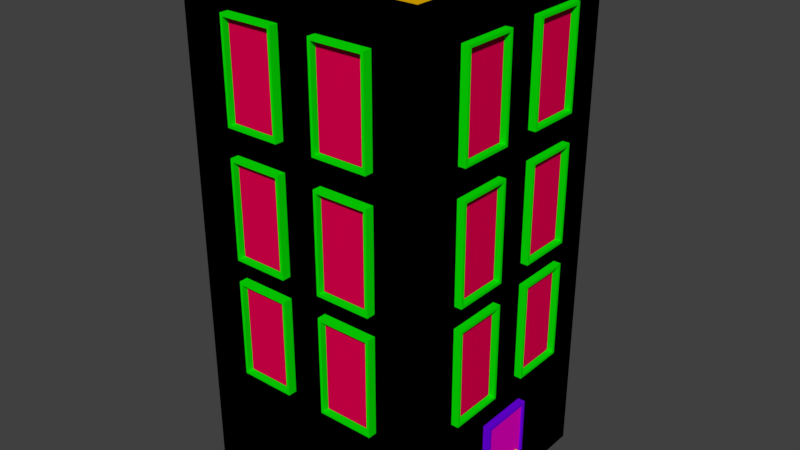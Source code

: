 # Source: Building.blend  (saved by Blender 2.78.0; exported with 4.5.12 LTS)
import bpy
from mathutils import Matrix  # noqa: F401  (used for matrix-valued properties, if any)

bpy.ops.wm.read_factory_settings(use_empty=True)
scene = bpy.context.scene
scene.name = 'Scene'

# ---- collections
col_collection_1 = bpy.data.collections.new('Collection 1'); scene.collection.children.link(col_collection_1)

# ---- materials (node trees are filled in below, after node groups)
mat_material_004 = bpy.data.materials.new('Material.004')
mat_material_004.alpha_threshold = 0.0
mat_material_004.use_transparent_shadow = False
mat_material_004.diffuse_color = (0.002649, 0.8, 0.0, 1.0)
mat_material_004.roughness = 0.5
mat_material_006 = bpy.data.materials.new('Material.006')
mat_material_006.alpha_threshold = 0.0
mat_material_006.use_transparent_shadow = False
mat_material_006.diffuse_color = (0.8, 0.0, 0.07855, 1.0)
mat_material_006.roughness = 0.5
mat_material_001 = bpy.data.materials.new('Material.001')
mat_material_001.alpha_threshold = 0.0
mat_material_001.use_transparent_shadow = False
mat_material_001.diffuse_color = (0.6706, 0.8, 0.0, 1.0)
mat_material_001.roughness = 0.5
mat_material_002 = bpy.data.materials.new('Material.002')
mat_material_002.alpha_threshold = 0.0
mat_material_002.use_transparent_shadow = False
mat_material_002.diffuse_color = (0.1549, 0.0, 0.8, 1.0)
mat_material_002.roughness = 0.5
mat_material_003 = bpy.data.materials.new('Material.003')
mat_material_003.alpha_threshold = 0.0
mat_material_003.use_transparent_shadow = False
mat_material_003.diffuse_color = (0.8, 0.0, 0.5427, 1.0)
mat_material_003.roughness = 0.5
mat_material_005 = bpy.data.materials.new('Material.005')
mat_material_005.alpha_threshold = 0.0
mat_material_005.use_transparent_shadow = False
mat_material_005.diffuse_color = (0.8, 0.4287, 0.0, 1.0)
mat_material_005.roughness = 0.5
mat_material_007 = bpy.data.materials.new('Material.007')
mat_material_007.alpha_threshold = 0.0
mat_material_007.use_transparent_shadow = False
mat_material_007.diffuse_color = (0.199, 0.8, 0.8, 1.0)
mat_material_007.roughness = 0.5

# ---- material node trees

# ---- world
world_world = bpy.data.worlds.new('World'); scene.world = world_world
world_world.color = (0.05088, 0.05088, 0.05088)
world_world.use_sun_shadow = False
world_world.sun_shadow_jitter_overblur = 0.0
world_world.cycles.sampling_method = 'MANUAL'

# ---- meshes
me_cube_012 = bpy.data.meshes.new('Cube.012')
me_cube_012.from_pydata([(-1.0, 2.417, -2.502), (-1.0, 2.417, 1.0), (-1.0, 4.417, -2.502), (-1.0, 4.417, 1.0), (1.0, 2.417, -2.502), (1.0, 2.417, 1.0), (1.0, 4.417, -2.502), (1.0, 4.417, 1.0), (1.0, 4.313, 0.8961), (1.0, 4.313, -2.398), (1.0, 2.521, -2.398), (1.0, 2.521, 0.8961), (0.301, 4.313, 0.8961), (0.301, 4.313, -2.398), (0.301, 2.521, -2.398), (0.301, 2.521, 0.8961), (-1.0, -1.0, -2.502), (-1.0, -1.0, 1.0), (-1.0, 1.0, -2.502), (-1.0, 1.0, 1.0), (1.0, -1.0, -2.502), (1.0, -1.0, 1.0), (1.0, 1.0, -2.502), (1.0, 1.0, 1.0), (1.0, 0.8961, 0.8961), (1.0, 0.8961, -2.398), (1.0, -0.8961, -2.398), (1.0, -0.8961, 0.8961), (0.301, 0.8961, 0.8961), (0.301, 0.8961, -2.398), (0.301, -0.8961, -2.398), (0.301, -0.8961, 0.8961), (-1.0, -1.0, -6.995), (-1.0, -1.0, -3.493), (-1.0, 1.0, -6.995), (-1.0, 1.0, -3.493), (1.0, -1.0, -6.995), (1.0, -1.0, -3.493), (1.0, 1.0, -6.995), (1.0, 1.0, -3.493), (1.0, 0.8961, -3.597), (1.0, 0.8961, -6.891), (1.0, -0.8961, -6.891), (1.0, -0.8961, -3.597), (0.301, 0.8961, -3.597), (0.301, 0.8961, -6.891), (0.301, -0.8961, -6.891), (0.301, -0.8961, -3.597), (-1.0, 2.417, -6.995), (-1.0, 2.417, -3.493), (-1.0, 4.417, -6.995), (-1.0, 4.417, -3.493), (1.0, 2.417, -6.995), (1.0, 2.417, -3.493), (1.0, 4.417, -6.995), (1.0, 4.417, -3.493), (1.0, 4.313, -3.597), (1.0, 4.313, -6.891), (1.0, 2.521, -6.891), (1.0, 2.521, -3.597), (0.301, 4.313, -3.597), (0.301, 4.313, -6.891), (0.301, 2.521, -6.891), (0.301, 2.521, -3.597), (-1.0, 2.417, -11.26), (-1.0, 2.417, -7.76), (-1.0, 4.417, -11.26), (-1.0, 4.417, -7.76), (1.0, 2.417, -11.26), (1.0, 2.417, -7.76), (1.0, 4.417, -11.26), (1.0, 4.417, -7.76), (1.0, 4.313, -7.864), (1.0, 4.313, -11.16), (1.0, 2.521, -11.16), (1.0, 2.521, -7.864), (0.301, 4.313, -7.864), (0.301, 4.313, -11.16), (0.301, 2.521, -11.16), (0.301, 2.521, -7.864), (-1.0, -1.0, -11.26), (-1.0, -1.0, -7.76), (-1.0, 1.0, -11.26), (-1.0, 1.0, -7.76), (1.0, -1.0, -11.26), (1.0, -1.0, -7.76), (1.0, 1.0, -11.26), (1.0, 1.0, -7.76), (1.0, 0.8961, -7.864), (1.0, 0.8961, -11.16), (1.0, -0.8961, -11.16), (1.0, -0.8961, -7.864), (0.301, 0.8961, -7.864), (0.301, 0.8961, -11.16), (0.301, -0.8961, -11.16), (0.301, -0.8961, -7.864)], [], [(0, 1, 3, 2), (2, 3, 7, 6), (7, 5, 11, 8), (4, 5, 1, 0), (2, 6, 4, 0), (7, 3, 1, 5), (11, 10, 14, 15), (6, 7, 8, 9), (5, 4, 10, 11), (4, 6, 9, 10), (13, 12, 15, 14), (10, 9, 13, 14), (8, 11, 15, 12), (9, 8, 12, 13), (16, 17, 19, 18), (18, 19, 23, 22), (23, 21, 27, 24), (20, 21, 17, 16), (18, 22, 20, 16), (23, 19, 17, 21), (27, 26, 30, 31), (22, 23, 24, 25), (21, 20, 26, 27), (20, 22, 25, 26), (29, 28, 31, 30), (26, 25, 29, 30), (24, 27, 31, 28), (25, 24, 28, 29), (32, 33, 35, 34), (34, 35, 39, 38), (39, 37, 43, 40), (36, 37, 33, 32), (34, 38, 36, 32), (39, 35, 33, 37), (43, 42, 46, 47), (38, 39, 40, 41), (37, 36, 42, 43), (36, 38, 41, 42), (45, 44, 47, 46), (42, 41, 45, 46), (40, 43, 47, 44), (41, 40, 44, 45), (48, 49, 51, 50), (50, 51, 55, 54), (55, 53, 59, 56), (52, 53, 49, 48), (50, 54, 52, 48), (55, 51, 49, 53), (59, 58, 62, 63), (54, 55, 56, 57), (53, 52, 58, 59), (52, 54, 57, 58), (61, 60, 63, 62), (58, 57, 61, 62), (56, 59, 63, 60), (57, 56, 60, 61), (64, 65, 67, 66), (66, 67, 71, 70), (71, 69, 75, 72), (68, 69, 65, 64), (66, 70, 68, 64), (71, 67, 65, 69), (75, 74, 78, 79), (70, 71, 72, 73), (69, 68, 74, 75), (68, 70, 73, 74), (77, 76, 79, 78), (74, 73, 77, 78), (72, 75, 79, 76), (73, 72, 76, 77), (80, 81, 83, 82), (82, 83, 87, 86), (87, 85, 91, 88), (84, 85, 81, 80), (82, 86, 84, 80), (87, 83, 81, 85), (91, 90, 94, 95), (86, 87, 88, 89), (85, 84, 90, 91), (84, 86, 89, 90), (93, 92, 95, 94), (90, 89, 93, 94), (88, 91, 95, 92), (89, 88, 92, 93)])
me_cube_012.polygons.foreach_set('material_index', [0, 0, 0, 0, 0, 0, 0, 0, 0, 0, 1, 0, 0, 0, 0, 0, 0, 0, 0, 0, 0, 0, 0, 0, 1, 0, 0, 0, 0, 0, 0, 0, 0, 0, 0, 0, 0, 0, 1, 0, 0, 0, 0, 0, 0, 0, 0, 0, 0, 0, 0, 0, 1, 0, 0, 0, 0, 0, 0, 0, 0, 0, 0, 0, 0, 0, 1, 0, 0, 0, 0, 0, 0, 0, 0, 0, 0, 0, 0, 0, 1, 0, 0, 0])
me_cube_012.materials.append(mat_material_004)
me_cube_012.materials.append(mat_material_006)
me_cube_012.use_remesh_preserve_volume = False
me_cube_012.use_remesh_preserve_attributes = False
me_cube_012.use_mirror_vertex_groups = False
me_cube_012.update()
me_cube_011 = bpy.data.meshes.new('Cube.011')
me_cube_011.from_pydata([(-1.0, 2.417, -2.502), (-1.0, 2.417, 1.0), (-1.0, 4.417, -2.502), (-1.0, 4.417, 1.0), (1.0, 2.417, -2.502), (1.0, 2.417, 1.0), (1.0, 4.417, -2.502), (1.0, 4.417, 1.0), (1.0, 4.313, 0.8961), (1.0, 4.313, -2.398), (1.0, 2.521, -2.398), (1.0, 2.521, 0.8961), (0.301, 4.313, 0.8961), (0.301, 4.313, -2.398), (0.301, 2.521, -2.398), (0.301, 2.521, 0.8961), (-1.0, -1.0, -2.502), (-1.0, -1.0, 1.0), (-1.0, 1.0, -2.502), (-1.0, 1.0, 1.0), (1.0, -1.0, -2.502), (1.0, -1.0, 1.0), (1.0, 1.0, -2.502), (1.0, 1.0, 1.0), (1.0, 0.8961, 0.8961), (1.0, 0.8961, -2.398), (1.0, -0.8961, -2.398), (1.0, -0.8961, 0.8961), (0.301, 0.8961, 0.8961), (0.301, 0.8961, -2.398), (0.301, -0.8961, -2.398), (0.301, -0.8961, 0.8961), (-1.0, -1.0, -6.995), (-1.0, -1.0, -3.493), (-1.0, 1.0, -6.995), (-1.0, 1.0, -3.493), (1.0, -1.0, -6.995), (1.0, -1.0, -3.493), (1.0, 1.0, -6.995), (1.0, 1.0, -3.493), (1.0, 0.8961, -3.597), (1.0, 0.8961, -6.891), (1.0, -0.8961, -6.891), (1.0, -0.8961, -3.597), (0.301, 0.8961, -3.597), (0.301, 0.8961, -6.891), (0.301, -0.8961, -6.891), (0.301, -0.8961, -3.597), (-1.0, 2.417, -6.995), (-1.0, 2.417, -3.493), (-1.0, 4.417, -6.995), (-1.0, 4.417, -3.493), (1.0, 2.417, -6.995), (1.0, 2.417, -3.493), (1.0, 4.417, -6.995), (1.0, 4.417, -3.493), (1.0, 4.313, -3.597), (1.0, 4.313, -6.891), (1.0, 2.521, -6.891), (1.0, 2.521, -3.597), (0.301, 4.313, -3.597), (0.301, 4.313, -6.891), (0.301, 2.521, -6.891), (0.301, 2.521, -3.597), (-1.0, 2.417, -11.26), (-1.0, 2.417, -7.76), (-1.0, 4.417, -11.26), (-1.0, 4.417, -7.76), (1.0, 2.417, -11.26), (1.0, 2.417, -7.76), (1.0, 4.417, -11.26), (1.0, 4.417, -7.76), (1.0, 4.313, -7.864), (1.0, 4.313, -11.16), (1.0, 2.521, -11.16), (1.0, 2.521, -7.864), (0.301, 4.313, -7.864), (0.301, 4.313, -11.16), (0.301, 2.521, -11.16), (0.301, 2.521, -7.864), (-1.0, -1.0, -11.26), (-1.0, -1.0, -7.76), (-1.0, 1.0, -11.26), (-1.0, 1.0, -7.76), (1.0, -1.0, -11.26), (1.0, -1.0, -7.76), (1.0, 1.0, -11.26), (1.0, 1.0, -7.76), (1.0, 0.8961, -7.864), (1.0, 0.8961, -11.16), (1.0, -0.8961, -11.16), (1.0, -0.8961, -7.864), (0.301, 0.8961, -7.864), (0.301, 0.8961, -11.16), (0.301, -0.8961, -11.16), (0.301, -0.8961, -7.864)], [], [(0, 1, 3, 2), (2, 3, 7, 6), (7, 5, 11, 8), (4, 5, 1, 0), (2, 6, 4, 0), (7, 3, 1, 5), (11, 10, 14, 15), (6, 7, 8, 9), (5, 4, 10, 11), (4, 6, 9, 10), (13, 12, 15, 14), (10, 9, 13, 14), (8, 11, 15, 12), (9, 8, 12, 13), (16, 17, 19, 18), (18, 19, 23, 22), (23, 21, 27, 24), (20, 21, 17, 16), (18, 22, 20, 16), (23, 19, 17, 21), (27, 26, 30, 31), (22, 23, 24, 25), (21, 20, 26, 27), (20, 22, 25, 26), (29, 28, 31, 30), (26, 25, 29, 30), (24, 27, 31, 28), (25, 24, 28, 29), (32, 33, 35, 34), (34, 35, 39, 38), (39, 37, 43, 40), (36, 37, 33, 32), (34, 38, 36, 32), (39, 35, 33, 37), (43, 42, 46, 47), (38, 39, 40, 41), (37, 36, 42, 43), (36, 38, 41, 42), (45, 44, 47, 46), (42, 41, 45, 46), (40, 43, 47, 44), (41, 40, 44, 45), (48, 49, 51, 50), (50, 51, 55, 54), (55, 53, 59, 56), (52, 53, 49, 48), (50, 54, 52, 48), (55, 51, 49, 53), (59, 58, 62, 63), (54, 55, 56, 57), (53, 52, 58, 59), (52, 54, 57, 58), (61, 60, 63, 62), (58, 57, 61, 62), (56, 59, 63, 60), (57, 56, 60, 61), (64, 65, 67, 66), (66, 67, 71, 70), (71, 69, 75, 72), (68, 69, 65, 64), (66, 70, 68, 64), (71, 67, 65, 69), (75, 74, 78, 79), (70, 71, 72, 73), (69, 68, 74, 75), (68, 70, 73, 74), (77, 76, 79, 78), (74, 73, 77, 78), (72, 75, 79, 76), (73, 72, 76, 77), (80, 81, 83, 82), (82, 83, 87, 86), (87, 85, 91, 88), (84, 85, 81, 80), (82, 86, 84, 80), (87, 83, 81, 85), (91, 90, 94, 95), (86, 87, 88, 89), (85, 84, 90, 91), (84, 86, 89, 90), (93, 92, 95, 94), (90, 89, 93, 94), (88, 91, 95, 92), (89, 88, 92, 93)])
me_cube_011.polygons.foreach_set('material_index', [0, 0, 0, 0, 0, 0, 0, 0, 0, 0, 1, 0, 0, 0, 0, 0, 0, 0, 0, 0, 0, 0, 0, 0, 1, 0, 0, 0, 0, 0, 0, 0, 0, 0, 0, 0, 0, 0, 1, 0, 0, 0, 0, 0, 0, 0, 0, 0, 0, 0, 0, 0, 1, 0, 0, 0, 0, 0, 0, 0, 0, 0, 0, 0, 0, 0, 1, 0, 0, 0, 0, 0, 0, 0, 0, 0, 0, 0, 0, 0, 1, 0, 0, 0])
me_cube_011.materials.append(mat_material_004)
me_cube_011.materials.append(mat_material_006)
me_cube_011.use_remesh_preserve_volume = False
me_cube_011.use_remesh_preserve_attributes = False
me_cube_011.use_mirror_vertex_groups = False
me_cube_011.update()
me_cube_009 = bpy.data.meshes.new('Cube.009')
me_cube_009.from_pydata([(-1.0, -1.0, -1.0), (-1.0, -1.0, 1.0), (-1.0, 1.0, -1.0), (-1.0, 1.0, 1.0), (1.0, -1.0, -1.0), (1.0, -1.0, 1.0), (1.0, 1.0, -1.0), (1.0, 1.0, 1.0)], [], [(0, 1, 3, 2), (2, 3, 7, 6), (6, 7, 5, 4), (4, 5, 1, 0), (2, 6, 4, 0), (7, 3, 1, 5)])
me_cube_009.materials.append(mat_material_001)
me_cube_009.use_remesh_preserve_volume = False
me_cube_009.use_remesh_preserve_attributes = False
me_cube_009.use_mirror_vertex_groups = False
me_cube_009.update()
me_cube_008 = bpy.data.meshes.new('Cube.008')
me_cube_008.from_pydata([(-1.0, -1.0, -2.502), (-1.0, -1.0, 1.0), (-1.0, 1.0, -2.502), (-1.0, 1.0, 1.0), (1.0, -1.0, -2.502), (1.0, -1.0, 1.0), (1.0, 1.0, -2.502), (1.0, 1.0, 1.0), (1.0, 0.8961, 0.8961), (1.0, 0.8961, -2.488), (1.0, -0.8961, -2.488), (1.0, -0.8961, 0.8961), (0.7827, 0.8961, 0.8961), (0.7827, 0.8961, -2.488), (0.7827, -0.8961, -2.488), (0.7827, -0.8961, 0.8961)], [], [(0, 1, 3, 2), (2, 3, 7, 6), (7, 5, 11, 8), (4, 5, 1, 0), (2, 6, 4, 0), (7, 3, 1, 5), (11, 10, 14, 15), (6, 7, 8, 9), (5, 4, 10, 11), (4, 6, 9, 10), (13, 12, 15, 14), (10, 9, 13, 14), (8, 11, 15, 12), (9, 8, 12, 13)])
me_cube_008.polygons.foreach_set('material_index', [0, 0, 0, 0, 0, 0, 0, 0, 0, 0, 1, 0, 0, 0])
me_cube_008.materials.append(mat_material_002)
me_cube_008.materials.append(mat_material_003)
me_cube_008.use_remesh_preserve_volume = False
me_cube_008.use_remesh_preserve_attributes = False
me_cube_008.use_mirror_vertex_groups = False
me_cube_008.update()
me_cube_006 = bpy.data.meshes.new('Cube.006')
me_cube_006.from_pydata([(-1.0, 2.417, -2.502), (-1.0, 2.417, 1.0), (-1.0, 4.417, -2.502), (-1.0, 4.417, 1.0), (1.0, 2.417, -2.502), (1.0, 2.417, 1.0), (1.0, 4.417, -2.502), (1.0, 4.417, 1.0), (1.0, 4.313, 0.8961), (1.0, 4.313, -2.398), (1.0, 2.521, -2.398), (1.0, 2.521, 0.8961), (0.301, 4.313, 0.8961), (0.301, 4.313, -2.398), (0.301, 2.521, -2.398), (0.301, 2.521, 0.8961), (-1.0, -1.0, -2.502), (-1.0, -1.0, 1.0), (-1.0, 1.0, -2.502), (-1.0, 1.0, 1.0), (1.0, -1.0, -2.502), (1.0, -1.0, 1.0), (1.0, 1.0, -2.502), (1.0, 1.0, 1.0), (1.0, 0.8961, 0.8961), (1.0, 0.8961, -2.398), (1.0, -0.8961, -2.398), (1.0, -0.8961, 0.8961), (0.301, 0.8961, 0.8961), (0.301, 0.8961, -2.398), (0.301, -0.8961, -2.398), (0.301, -0.8961, 0.8961), (-1.0, -1.0, -6.995), (-1.0, -1.0, -3.493), (-1.0, 1.0, -6.995), (-1.0, 1.0, -3.493), (1.0, -1.0, -6.995), (1.0, -1.0, -3.493), (1.0, 1.0, -6.995), (1.0, 1.0, -3.493), (1.0, 0.8961, -3.597), (1.0, 0.8961, -6.891), (1.0, -0.8961, -6.891), (1.0, -0.8961, -3.597), (0.301, 0.8961, -3.597), (0.301, 0.8961, -6.891), (0.301, -0.8961, -6.891), (0.301, -0.8961, -3.597), (-1.0, 2.417, -6.995), (-1.0, 2.417, -3.493), (-1.0, 4.417, -6.995), (-1.0, 4.417, -3.493), (1.0, 2.417, -6.995), (1.0, 2.417, -3.493), (1.0, 4.417, -6.995), (1.0, 4.417, -3.493), (1.0, 4.313, -3.597), (1.0, 4.313, -6.891), (1.0, 2.521, -6.891), (1.0, 2.521, -3.597), (0.301, 4.313, -3.597), (0.301, 4.313, -6.891), (0.301, 2.521, -6.891), (0.301, 2.521, -3.597), (-1.0, 2.417, -11.26), (-1.0, 2.417, -7.76), (-1.0, 4.417, -11.26), (-1.0, 4.417, -7.76), (1.0, 2.417, -11.26), (1.0, 2.417, -7.76), (1.0, 4.417, -11.26), (1.0, 4.417, -7.76), (1.0, 4.313, -7.864), (1.0, 4.313, -11.16), (1.0, 2.521, -11.16), (1.0, 2.521, -7.864), (0.301, 4.313, -7.864), (0.301, 4.313, -11.16), (0.301, 2.521, -11.16), (0.301, 2.521, -7.864), (-1.0, -1.0, -11.26), (-1.0, -1.0, -7.76), (-1.0, 1.0, -11.26), (-1.0, 1.0, -7.76), (1.0, -1.0, -11.26), (1.0, -1.0, -7.76), (1.0, 1.0, -11.26), (1.0, 1.0, -7.76), (1.0, 0.8961, -7.864), (1.0, 0.8961, -11.16), (1.0, -0.8961, -11.16), (1.0, -0.8961, -7.864), (0.301, 0.8961, -7.864), (0.301, 0.8961, -11.16), (0.301, -0.8961, -11.16), (0.301, -0.8961, -7.864)], [], [(0, 1, 3, 2), (2, 3, 7, 6), (7, 5, 11, 8), (4, 5, 1, 0), (2, 6, 4, 0), (7, 3, 1, 5), (11, 10, 14, 15), (6, 7, 8, 9), (5, 4, 10, 11), (4, 6, 9, 10), (13, 12, 15, 14), (10, 9, 13, 14), (8, 11, 15, 12), (9, 8, 12, 13), (16, 17, 19, 18), (18, 19, 23, 22), (23, 21, 27, 24), (20, 21, 17, 16), (18, 22, 20, 16), (23, 19, 17, 21), (27, 26, 30, 31), (22, 23, 24, 25), (21, 20, 26, 27), (20, 22, 25, 26), (29, 28, 31, 30), (26, 25, 29, 30), (24, 27, 31, 28), (25, 24, 28, 29), (32, 33, 35, 34), (34, 35, 39, 38), (39, 37, 43, 40), (36, 37, 33, 32), (34, 38, 36, 32), (39, 35, 33, 37), (43, 42, 46, 47), (38, 39, 40, 41), (37, 36, 42, 43), (36, 38, 41, 42), (45, 44, 47, 46), (42, 41, 45, 46), (40, 43, 47, 44), (41, 40, 44, 45), (48, 49, 51, 50), (50, 51, 55, 54), (55, 53, 59, 56), (52, 53, 49, 48), (50, 54, 52, 48), (55, 51, 49, 53), (59, 58, 62, 63), (54, 55, 56, 57), (53, 52, 58, 59), (52, 54, 57, 58), (61, 60, 63, 62), (58, 57, 61, 62), (56, 59, 63, 60), (57, 56, 60, 61), (64, 65, 67, 66), (66, 67, 71, 70), (71, 69, 75, 72), (68, 69, 65, 64), (66, 70, 68, 64), (71, 67, 65, 69), (75, 74, 78, 79), (70, 71, 72, 73), (69, 68, 74, 75), (68, 70, 73, 74), (77, 76, 79, 78), (74, 73, 77, 78), (72, 75, 79, 76), (73, 72, 76, 77), (80, 81, 83, 82), (82, 83, 87, 86), (87, 85, 91, 88), (84, 85, 81, 80), (82, 86, 84, 80), (87, 83, 81, 85), (91, 90, 94, 95), (86, 87, 88, 89), (85, 84, 90, 91), (84, 86, 89, 90), (93, 92, 95, 94), (90, 89, 93, 94), (88, 91, 95, 92), (89, 88, 92, 93)])
me_cube_006.polygons.foreach_set('material_index', [0, 0, 0, 0, 0, 0, 0, 0, 0, 0, 1, 0, 0, 0, 0, 0, 0, 0, 0, 0, 0, 0, 0, 0, 1, 0, 0, 0, 0, 0, 0, 0, 0, 0, 0, 0, 0, 0, 1, 0, 0, 0, 0, 0, 0, 0, 0, 0, 0, 0, 0, 0, 1, 0, 0, 0, 0, 0, 0, 0, 0, 0, 0, 0, 0, 0, 1, 0, 0, 0, 0, 0, 0, 0, 0, 0, 0, 0, 0, 0, 1, 0, 0, 0])
me_cube_006.materials.append(mat_material_004)
me_cube_006.materials.append(mat_material_006)
me_cube_006.use_remesh_preserve_volume = False
me_cube_006.use_remesh_preserve_attributes = False
me_cube_006.use_mirror_vertex_groups = False
me_cube_006.update()
me_cube_001 = bpy.data.meshes.new('Cube.001')
me_cube_001.from_pydata([(-1.0, -1.0, -1.0), (-1.0, -1.0, 1.0), (-1.0, 1.0, -1.0), (-1.0, 1.0, 1.0), (1.0, -1.0, -1.0), (1.0, -1.0, 1.0), (1.0, 1.0, -1.0), (1.0, 1.0, 1.0), (-1.0, -1.0, -1.0), (-1.0, -1.0, 1.0), (-1.0, 1.0, -1.0), (-1.0, 1.0, 1.0), (1.0, -1.0, -1.0), (1.0, -1.0, 1.0), (1.0, 1.0, -1.0), (1.0, 1.0, 1.0), (-0.8151, -0.8151, 1.0), (-0.8151, 0.8151, 1.0), (0.8151, 0.8151, 1.0), (0.8151, -0.8151, 1.0), (-0.8151, -0.8151, 0.9321), (-0.8151, 0.8151, 0.9321), (0.8151, 0.8151, 0.9321), (0.8151, -0.8151, 0.9321)], [], [(0, 2, 3, 1), (2, 6, 7, 3), (6, 4, 5, 7), (4, 0, 1, 5), (2, 0, 4, 6), (8, 9, 11, 10), (10, 11, 15, 14), (14, 15, 13, 12), (12, 13, 9, 8), (10, 14, 12, 8), (11, 9, 16, 17), (18, 17, 21, 22), (9, 13, 19, 16), (15, 11, 17, 18), (13, 15, 18, 19), (22, 21, 20, 23), (19, 18, 22, 23), (17, 16, 20, 21), (16, 19, 23, 20)])
me_cube_001.polygons.foreach_set('material_index', [0, 0, 0, 0, 0, 0, 0, 0, 0, 0, 0, 0, 0, 0, 0, 1, 0, 0, 0])
me_cube_001.materials.append(mat_material_005)
me_cube_001.materials.append(mat_material_007)
me_cube_001.use_remesh_preserve_volume = False
me_cube_001.use_remesh_preserve_attributes = False
me_cube_001.use_mirror_vertex_groups = False
me_cube_001.update()

# ---- objects
ob_cube_002 = bpy.data.objects.new('Cube.002', me_cube_012)
ob_cube_001 = bpy.data.objects.new('Cube.001', me_cube_011)
ob_cube_008 = bpy.data.objects.new('Cube.008', me_cube_009)
ob_cube_007 = bpy.data.objects.new('Cube.007', me_cube_008)
ob_cube_005 = bpy.data.objects.new('Cube.005', me_cube_006)
ob_cube = bpy.data.objects.new('Cube', me_cube_001)

# ---- transforms, parenting, visibility, modifiers, constraints
ob_cube_002.location = (-1.523, -4.408, 15.85)
ob_cube_002.rotation_euler = (0.0, -0.0, 4.712)
ob_cube_002.scale = (0.3116, 1.0, 1.0)
ob_cube_002.lineart.crease_threshold = 0.0
ob_cube_001.location = (1.758, 4.452, 15.85)
ob_cube_001.rotation_euler = (0.0, -0.0, 1.571)
ob_cube_001.scale = (0.3116, 1.0, 1.0)
ob_cube_001.lineart.crease_threshold = 0.0
ob_cube_008.location = (4.554, 0.6845, 1.584)
ob_cube_008.scale = (0.1745, 0.1825, 0.05084)
ob_cube_008.lineart.crease_threshold = 0.0
ob_cube_007.location = (4.359, 0.1648, 2.499)
ob_cube_007.scale = (0.3116, 1.0, 1.0)
ob_cube_007.lineart.crease_threshold = 0.0
ob_cube_005.location = (4.359, -1.591, 15.85)
ob_cube_005.scale = (0.3116, 1.0, 1.0)
ob_cube_005.lineart.crease_threshold = 0.0
ob_cube.location = (0.0, 0.0, 9.124)
ob_cube.scale = (4.407, 4.407, 9.14)
ob_cube.lineart.crease_threshold = 0.0

# ---- collection membership
col_collection_1.objects.link(ob_cube_002)
col_collection_1.objects.link(ob_cube_001)
col_collection_1.objects.link(ob_cube_008)
col_collection_1.objects.link(ob_cube_007)
col_collection_1.objects.link(ob_cube_005)
col_collection_1.objects.link(ob_cube)

# ---- scene / render settings (as saved in the file)
scene.frame_start = 1; scene.frame_end = 250; scene.frame_set(1)
scene.render.engine = 'BLENDER_EEVEE_NEXT'
scene.render.resolution_percentage = 50
scene.render.dither_intensity = 0.0
scene.cycles.use_denoising = False
scene.cycles.samples = 128
scene.cycles.sampling_pattern = 'TABULATED_SOBOL'
scene.cycles.light_sampling_threshold = 0.0
scene.cycles.use_adaptive_sampling = False
scene.cycles.use_light_tree = False
scene.cycles.blur_glossy = 0.0
scene.cycles.sample_clamp_indirect = 0.0
scene.view_settings.view_transform = 'Standard'
bpy.context.view_layer.update()

# ---- added for rendering (the .blend has no active camera and no usable light): camera, sun
cam_auto = bpy.data.cameras.new('AutoCamera')
cam_auto.lens = 50.0
cam_auto.sensor_width = 36.0
cam_auto.clip_end = 1000.0
ob_auto_camera = bpy.data.objects.new('AutoCamera', cam_auto)
scene.collection.objects.link(ob_auto_camera)
ob_auto_camera.location = (21.0043, -24.9903, 25.7993)
ob_auto_camera.rotation_euler = (1.09748, -7.21219e-08, 0.694738)
scene.camera = ob_auto_camera
light_auto_sun = bpy.data.lights.new('AutoSun', 'SUN')
light_auto_sun.energy = 3.0
light_auto_sun.angle = 0.0523599
ob_auto_sun = bpy.data.objects.new('AutoSun', light_auto_sun)
scene.collection.objects.link(ob_auto_sun)
ob_auto_sun.rotation_euler = (0.872665, 0.174533, 0.523599)
bpy.context.view_layer.update()
